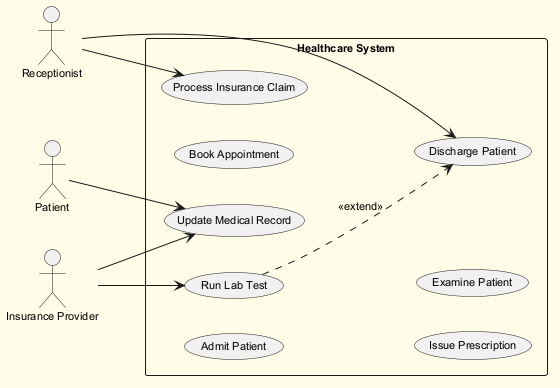

The diagram above was rendered by PlantUML. Its source (embedded in the PNG):
@startuml
skinparam backgroundColor #FFFDE7
skinparam classBackgroundColor #FFF9C4
skinparam classBorderColor #F57F17
skinparam defaultFontSize 11
left to right direction
actor "Patient" as P
actor "Receptionist" as R
actor "Insurance Provider" as IP
rectangle "Healthcare System" {
  usecase "Discharge Patient" as UC_DischargePatient
  usecase "Process Insurance Claim" as UC_ProcessInsuranceClaim
  usecase "Run Lab Test" as UC_RunLabTest
  usecase "Update Medical Record" as UC_UpdateMedicalRecord
  usecase "Admit Patient" as UC_AdmitPatient
  usecase "Book Appointment" as UC_BookAppointment
  usecase "Issue Prescription" as UC_IssuePrescription
  usecase "Examine Patient" as UC_ExaminePatient
}
P --> UC_UpdateMedicalRecord
R --> UC_DischargePatient
R --> UC_ProcessInsuranceClaim
IP --> UC_UpdateMedicalRecord
IP --> UC_RunLabTest
UC_RunLabTest ..> UC_DischargePatient : <<extend>>
@enduml